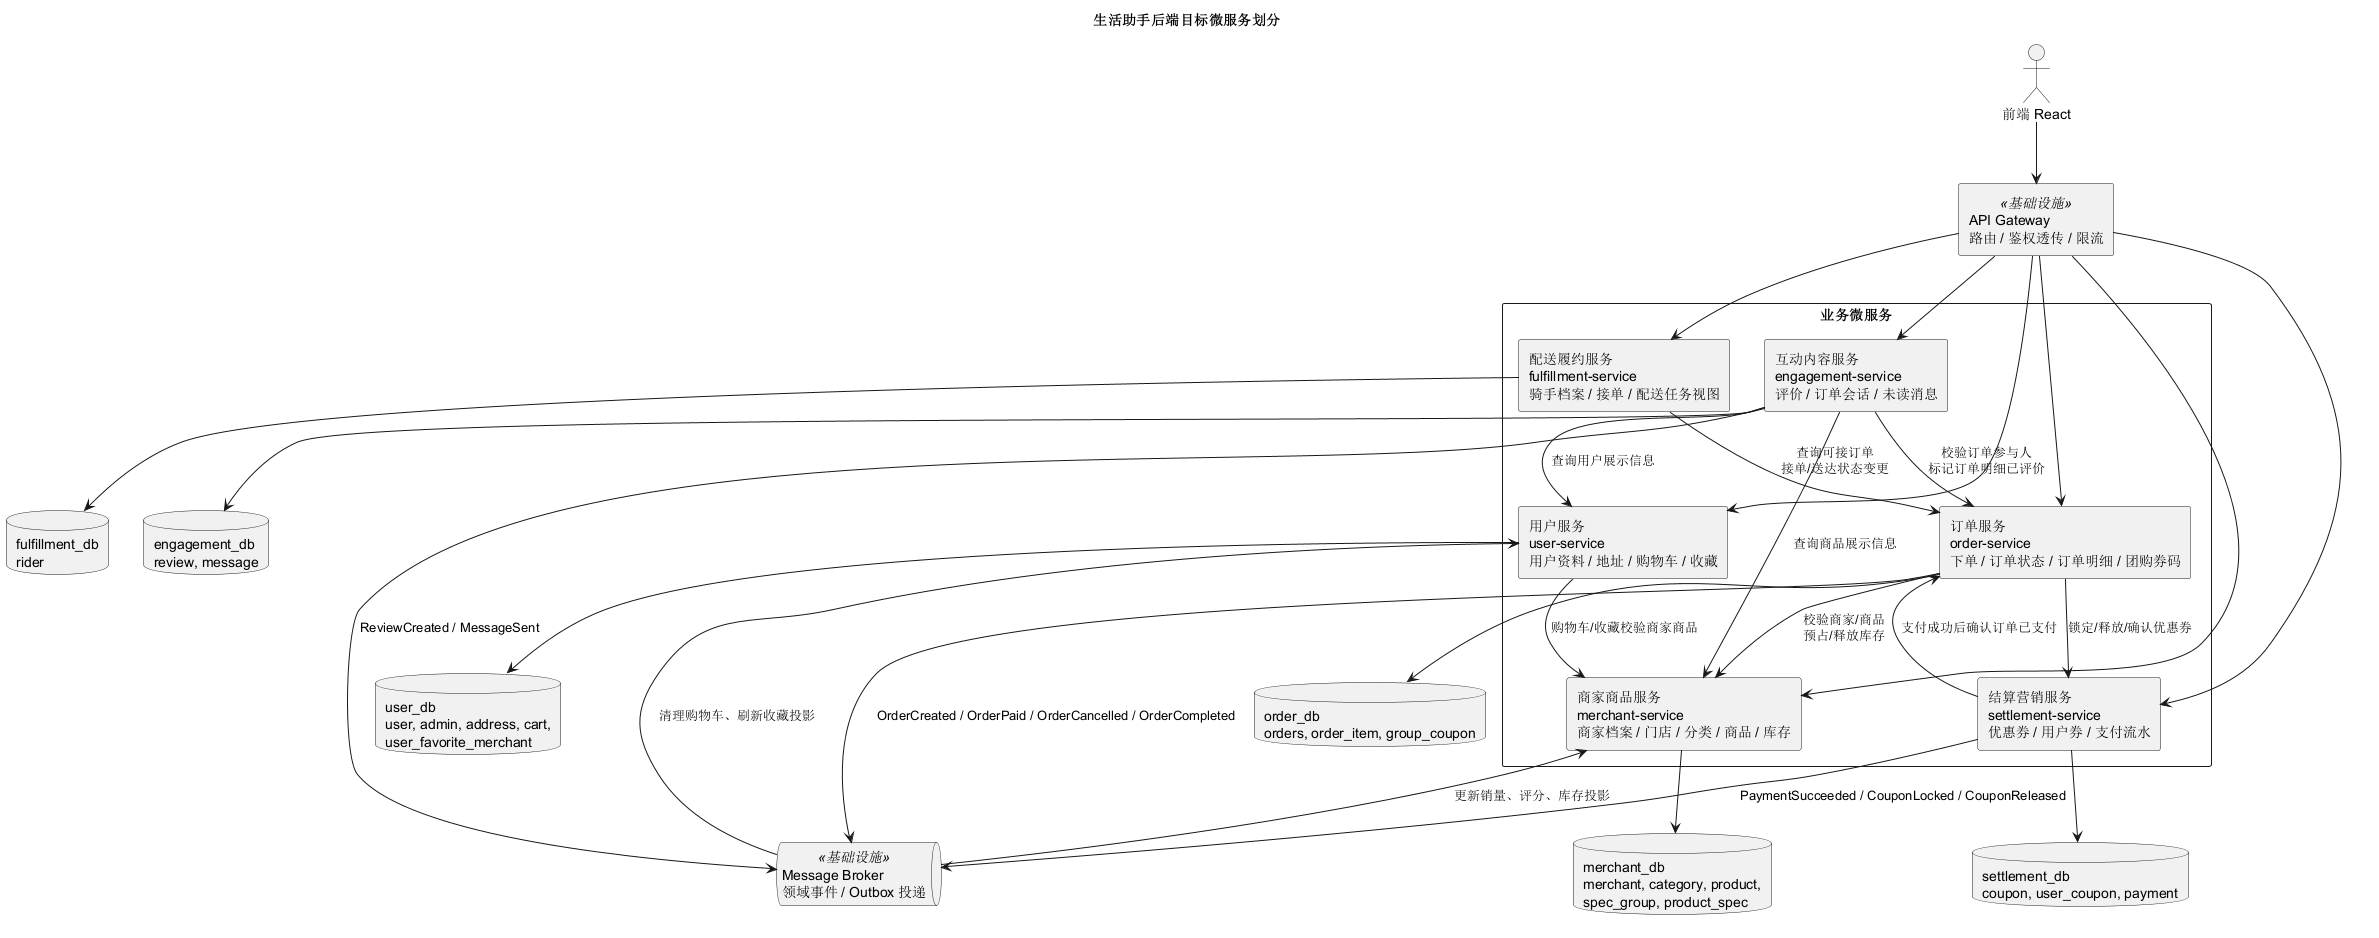

The diagram above was rendered by PlantUML. Its source (embedded in the PNG):
@startuml
title 生活助手后端目标微服务划分

skinparam componentStyle rectangle
skinparam shadowing false
skinparam packageStyle rectangle

actor "前端 React" as FE
component "API Gateway\n路由 / 鉴权透传 / 限流" as GW <<基础设施>>
queue "Message Broker\n领域事件 / Outbox 投递" as MQ <<基础设施>>

package "业务微服务" {
  component "用户服务\nuser-service\n用户资料 / 地址 / 购物车 / 收藏" as UserSvc
  component "商家商品服务\nmerchant-service\n商家档案 / 门店 / 分类 / 商品 / 库存" as MerchantSvc
  component "订单服务\norder-service\n下单 / 订单状态 / 订单明细 / 团购券码" as OrderSvc
  component "结算营销服务\nsettlement-service\n优惠券 / 用户券 / 支付流水" as SettlementSvc
  component "配送履约服务\nfulfillment-service\n骑手档案 / 接单 / 配送任务视图" as FulfillmentSvc
  component "互动内容服务\nengagement-service\n评价 / 订单会话 / 未读消息" as EngagementSvc
}

database "user_db\nuser, admin, address, cart,\nuser_favorite_merchant" as UserDb
database "merchant_db\nmerchant, category, product,\nspec_group, product_spec" as MerchantDb
database "order_db\norders, order_item, group_coupon" as OrderDb
database "settlement_db\ncoupon, user_coupon, payment" as SettlementDb
database "fulfillment_db\nrider" as FulfillmentDb
database "engagement_db\nreview, message" as EngagementDb

FE --> GW
GW --> UserSvc
GW --> MerchantSvc
GW --> OrderSvc
GW --> SettlementSvc
GW --> FulfillmentSvc
GW --> EngagementSvc

UserSvc --> UserDb
MerchantSvc --> MerchantDb
OrderSvc --> OrderDb
SettlementSvc --> SettlementDb
FulfillmentSvc --> FulfillmentDb
EngagementSvc --> EngagementDb

OrderSvc --> MerchantSvc : 校验商家/商品\n预占/释放库存
OrderSvc --> SettlementSvc : 锁定/释放/确认优惠券
SettlementSvc --> OrderSvc : 支付成功后确认订单已支付
FulfillmentSvc --> OrderSvc : 查询可接订单\n接单/送达状态变更
EngagementSvc --> OrderSvc : 校验订单参与人\n标记订单明细已评价
EngagementSvc --> UserSvc : 查询用户展示信息
EngagementSvc --> MerchantSvc : 查询商品展示信息
UserSvc --> MerchantSvc : 购物车/收藏校验商家商品

OrderSvc --> MQ : OrderCreated / OrderPaid / OrderCancelled / OrderCompleted
SettlementSvc --> MQ : PaymentSucceeded / CouponLocked / CouponReleased
EngagementSvc --> MQ : ReviewCreated / MessageSent
MerchantSvc <-- MQ : 更新销量、评分、库存投影
UserSvc <-- MQ : 清理购物车、刷新收藏投影

@enduml